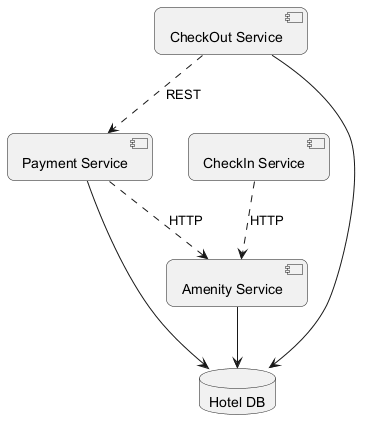

The diagram above was rendered by PlantUML. Its source (embedded in the PNG):
@startuml
skinparam backgroundColor #FFFFFF
skinparam roundCorner 15
component "Amenity Service" as C_AmenityService
component "CheckOut Service" as C_CheckOutService
component "Payment Service" as C_PaymentService
component "CheckIn Service" as C_CheckInService
database "Hotel DB" as DB_hotel
C_AmenityService --> DB_hotel
C_CheckOutService --> DB_hotel
C_PaymentService --> DB_hotel
C_PaymentService ..> C_AmenityService : HTTP
C_CheckOutService ..> C_PaymentService : REST
C_CheckInService ..> C_AmenityService : HTTP
@enduml